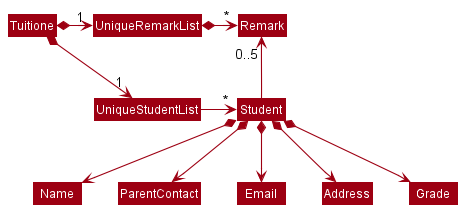

The diagram above was rendered by PlantUML. Its source (embedded in the PNG):
@startuml
!include style.puml
skinparam arrowThickness 1.1
skinparam arrowColor MODEL_COLOR
skinparam classBackgroundColor MODEL_COLOR

Tuitione *-right-> "1" UniqueStudentList
Tuitione *-right-> "1" UniqueRemarkList
UniqueRemarkList -[hidden]down- UniqueStudentList
UniqueRemarkList -[hidden]down- UniqueStudentList

UniqueRemarkList *-right-> "*" Remark
UniqueStudentList -right-> "*" Student

Student -up-> "0..5" Remark

Student *--> Name
Student *--> ParentContact
Student *--> Email
Student *--> Address
Student *--> Grade
@enduml